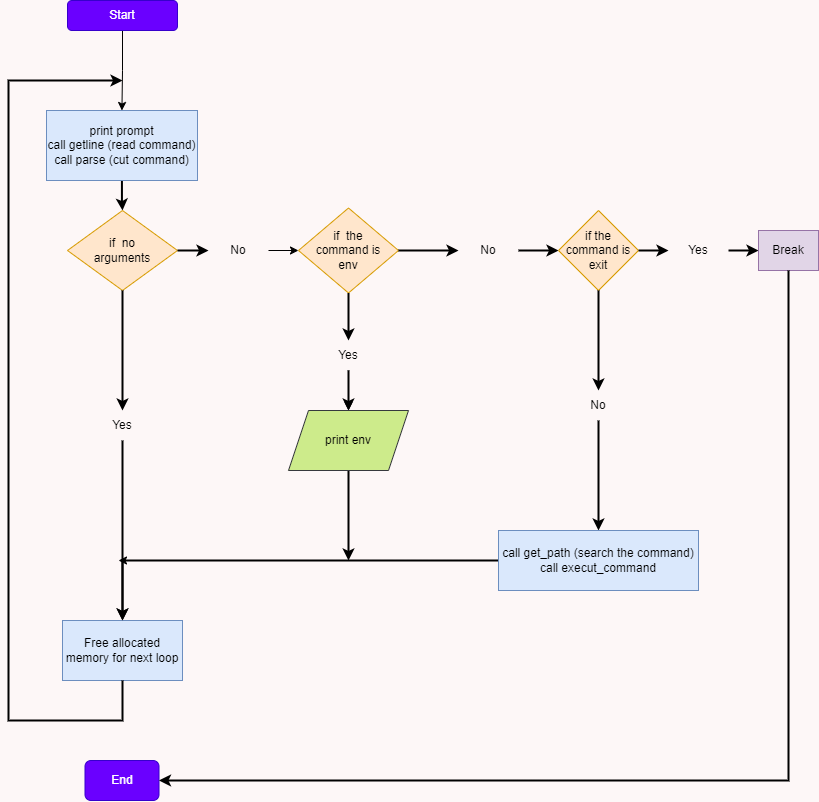

The diagram above was exported from draw.io. Its source (the exported page's mxGraphModel, read from the mxfile embedded in the PNG):
<mxGraphModel dx="1500" dy="763" grid="1" gridSize="10" guides="1" tooltips="1" connect="1" arrows="1" fold="1" page="1" pageScale="1" pageWidth="827" pageHeight="1169" background="#fdf7f7" math="0" shadow="0">
  <root>
    <mxCell id="0" />
    <mxCell id="1" parent="0" />
    <mxCell id="TyY8HxRwSoetlHjkXsg2-66" value="" style="edgeStyle=orthogonalEdgeStyle;rounded=0;orthogonalLoop=1;jettySize=auto;html=1;" edge="1" parent="1" source="TyY8HxRwSoetlHjkXsg2-1" target="TyY8HxRwSoetlHjkXsg2-7">
      <mxGeometry relative="1" as="geometry" />
    </mxCell>
    <mxCell id="TyY8HxRwSoetlHjkXsg2-1" value="Start" style="rounded=1;whiteSpace=wrap;html=1;fillColor=#6a00ff;fontColor=#ffffff;strokeColor=#3700CC;" vertex="1" parent="1">
      <mxGeometry x="359" width="110" height="30" as="geometry" />
    </mxCell>
    <mxCell id="TyY8HxRwSoetlHjkXsg2-12" value="" style="edgeStyle=orthogonalEdgeStyle;rounded=0;orthogonalLoop=1;jettySize=auto;html=1;strokeWidth=2;" edge="1" parent="1" source="TyY8HxRwSoetlHjkXsg2-7" target="TyY8HxRwSoetlHjkXsg2-11">
      <mxGeometry relative="1" as="geometry" />
    </mxCell>
    <mxCell id="TyY8HxRwSoetlHjkXsg2-7" value="print prompt&lt;br&gt;call getline (read command)&lt;br&gt;call parse (cut command)" style="rounded=0;whiteSpace=wrap;html=1;fillColor=#dae8fc;strokeColor=#6c8ebf;" vertex="1" parent="1">
      <mxGeometry x="338" y="110" width="151" height="70" as="geometry" />
    </mxCell>
    <mxCell id="TyY8HxRwSoetlHjkXsg2-16" value="" style="edgeStyle=orthogonalEdgeStyle;rounded=0;orthogonalLoop=1;jettySize=auto;html=1;strokeWidth=2;" edge="1" parent="1" source="TyY8HxRwSoetlHjkXsg2-20" target="TyY8HxRwSoetlHjkXsg2-14">
      <mxGeometry relative="1" as="geometry" />
    </mxCell>
    <mxCell id="TyY8HxRwSoetlHjkXsg2-18" value="" style="edgeStyle=orthogonalEdgeStyle;rounded=0;orthogonalLoop=1;jettySize=auto;html=1;" edge="1" parent="1" source="TyY8HxRwSoetlHjkXsg2-19" target="TyY8HxRwSoetlHjkXsg2-17">
      <mxGeometry relative="1" as="geometry" />
    </mxCell>
    <mxCell id="TyY8HxRwSoetlHjkXsg2-11" value="if&amp;nbsp; no&lt;br&gt;arguments" style="rhombus;whiteSpace=wrap;html=1;fillColor=#ffe6cc;strokeColor=#d79b00;" vertex="1" parent="1">
      <mxGeometry x="359" y="210" width="110" height="80" as="geometry" />
    </mxCell>
    <mxCell id="TyY8HxRwSoetlHjkXsg2-14" value="Free allocated memory for next loop" style="rounded=0;whiteSpace=wrap;html=1;fillColor=#dae8fc;strokeColor=#6c8ebf;" vertex="1" parent="1">
      <mxGeometry x="354" y="620" width="120" height="60" as="geometry" />
    </mxCell>
    <mxCell id="TyY8HxRwSoetlHjkXsg2-24" value="" style="edgeStyle=orthogonalEdgeStyle;rounded=0;orthogonalLoop=1;jettySize=auto;html=1;" edge="1" parent="1" source="TyY8HxRwSoetlHjkXsg2-25" target="TyY8HxRwSoetlHjkXsg2-23">
      <mxGeometry relative="1" as="geometry" />
    </mxCell>
    <mxCell id="TyY8HxRwSoetlHjkXsg2-29" value="" style="edgeStyle=orthogonalEdgeStyle;rounded=0;orthogonalLoop=1;jettySize=auto;html=1;strokeWidth=2;" edge="1" parent="1" source="TyY8HxRwSoetlHjkXsg2-30" target="TyY8HxRwSoetlHjkXsg2-28">
      <mxGeometry relative="1" as="geometry" />
    </mxCell>
    <mxCell id="TyY8HxRwSoetlHjkXsg2-17" value="if&amp;nbsp; the &lt;br&gt;command is&lt;br&gt;env" style="rhombus;whiteSpace=wrap;html=1;fillColor=#ffe6cc;strokeColor=#d79b00;" vertex="1" parent="1">
      <mxGeometry x="590" y="207.5" width="100" height="85" as="geometry" />
    </mxCell>
    <mxCell id="TyY8HxRwSoetlHjkXsg2-21" value="" style="edgeStyle=orthogonalEdgeStyle;rounded=0;orthogonalLoop=1;jettySize=auto;html=1;strokeWidth=2;" edge="1" parent="1" source="TyY8HxRwSoetlHjkXsg2-11" target="TyY8HxRwSoetlHjkXsg2-19">
      <mxGeometry relative="1" as="geometry">
        <mxPoint x="469" y="250" as="sourcePoint" />
        <mxPoint x="570" y="250" as="targetPoint" />
      </mxGeometry>
    </mxCell>
    <mxCell id="TyY8HxRwSoetlHjkXsg2-19" value="No" style="text;html=1;strokeColor=none;fillColor=none;align=center;verticalAlign=middle;whiteSpace=wrap;rounded=0;" vertex="1" parent="1">
      <mxGeometry x="500" y="235" width="60" height="30" as="geometry" />
    </mxCell>
    <mxCell id="TyY8HxRwSoetlHjkXsg2-22" value="" style="edgeStyle=orthogonalEdgeStyle;rounded=0;orthogonalLoop=1;jettySize=auto;html=1;strokeWidth=2;" edge="1" parent="1" source="TyY8HxRwSoetlHjkXsg2-11" target="TyY8HxRwSoetlHjkXsg2-20">
      <mxGeometry relative="1" as="geometry">
        <mxPoint x="359" y="250" as="sourcePoint" />
        <mxPoint x="80" y="520" as="targetPoint" />
      </mxGeometry>
    </mxCell>
    <mxCell id="TyY8HxRwSoetlHjkXsg2-20" value="Yes" style="text;html=1;strokeColor=none;fillColor=none;align=center;verticalAlign=middle;whiteSpace=wrap;rounded=0;" vertex="1" parent="1">
      <mxGeometry x="384" y="410" width="60" height="30" as="geometry" />
    </mxCell>
    <mxCell id="TyY8HxRwSoetlHjkXsg2-26" value="" style="edgeStyle=orthogonalEdgeStyle;rounded=0;orthogonalLoop=1;jettySize=auto;html=1;strokeWidth=2;" edge="1" parent="1" source="TyY8HxRwSoetlHjkXsg2-17" target="TyY8HxRwSoetlHjkXsg2-25">
      <mxGeometry relative="1" as="geometry">
        <mxPoint x="710" y="250" as="sourcePoint" />
        <mxPoint x="770" y="250" as="targetPoint" />
      </mxGeometry>
    </mxCell>
    <mxCell id="TyY8HxRwSoetlHjkXsg2-62" value="" style="edgeStyle=orthogonalEdgeStyle;rounded=0;orthogonalLoop=1;jettySize=auto;html=1;strokeWidth=2;" edge="1" parent="1" source="TyY8HxRwSoetlHjkXsg2-25" target="TyY8HxRwSoetlHjkXsg2-23">
      <mxGeometry relative="1" as="geometry" />
    </mxCell>
    <mxCell id="TyY8HxRwSoetlHjkXsg2-25" value="Yes" style="text;html=1;strokeColor=none;fillColor=none;align=center;verticalAlign=middle;whiteSpace=wrap;rounded=0;" vertex="1" parent="1">
      <mxGeometry x="610" y="340" width="60" height="30" as="geometry" />
    </mxCell>
    <mxCell id="TyY8HxRwSoetlHjkXsg2-35" value="" style="edgeStyle=orthogonalEdgeStyle;rounded=0;orthogonalLoop=1;jettySize=auto;html=1;strokeWidth=2;" edge="1" parent="1" source="TyY8HxRwSoetlHjkXsg2-36" target="TyY8HxRwSoetlHjkXsg2-34">
      <mxGeometry relative="1" as="geometry" />
    </mxCell>
    <mxCell id="TyY8HxRwSoetlHjkXsg2-28" value="if the command is&lt;br&gt;exit" style="rhombus;whiteSpace=wrap;html=1;fillColor=#ffe6cc;strokeColor=#d79b00;" vertex="1" parent="1">
      <mxGeometry x="850" y="210" width="80" height="80" as="geometry" />
    </mxCell>
    <mxCell id="TyY8HxRwSoetlHjkXsg2-31" value="" style="edgeStyle=orthogonalEdgeStyle;rounded=0;orthogonalLoop=1;jettySize=auto;html=1;strokeWidth=2;" edge="1" parent="1" source="TyY8HxRwSoetlHjkXsg2-17" target="TyY8HxRwSoetlHjkXsg2-30">
      <mxGeometry relative="1" as="geometry">
        <mxPoint x="640" y="295" as="sourcePoint" />
        <mxPoint x="640" y="340" as="targetPoint" />
      </mxGeometry>
    </mxCell>
    <mxCell id="TyY8HxRwSoetlHjkXsg2-30" value="No" style="text;html=1;strokeColor=none;fillColor=none;align=center;verticalAlign=middle;whiteSpace=wrap;rounded=0;" vertex="1" parent="1">
      <mxGeometry x="750" y="235" width="60" height="30" as="geometry" />
    </mxCell>
    <mxCell id="TyY8HxRwSoetlHjkXsg2-34" value="Break" style="rounded=0;whiteSpace=wrap;html=1;fillColor=#e1d5e7;strokeColor=#9673a6;" vertex="1" parent="1">
      <mxGeometry x="1050" y="230" width="60" height="40" as="geometry" />
    </mxCell>
    <mxCell id="TyY8HxRwSoetlHjkXsg2-37" value="" style="edgeStyle=orthogonalEdgeStyle;rounded=0;orthogonalLoop=1;jettySize=auto;html=1;strokeWidth=2;" edge="1" parent="1" source="TyY8HxRwSoetlHjkXsg2-28" target="TyY8HxRwSoetlHjkXsg2-36">
      <mxGeometry relative="1" as="geometry">
        <mxPoint x="680" y="390" as="sourcePoint" />
        <mxPoint x="750" y="390" as="targetPoint" />
      </mxGeometry>
    </mxCell>
    <mxCell id="TyY8HxRwSoetlHjkXsg2-36" value="Yes" style="text;html=1;strokeColor=none;fillColor=none;align=center;verticalAlign=middle;whiteSpace=wrap;rounded=0;" vertex="1" parent="1">
      <mxGeometry x="960" y="235" width="60" height="30" as="geometry" />
    </mxCell>
    <mxCell id="TyY8HxRwSoetlHjkXsg2-41" value="" style="edgeStyle=orthogonalEdgeStyle;rounded=0;orthogonalLoop=1;jettySize=auto;html=1;strokeWidth=2;" edge="1" parent="1" source="TyY8HxRwSoetlHjkXsg2-28" target="TyY8HxRwSoetlHjkXsg2-39">
      <mxGeometry relative="1" as="geometry">
        <mxPoint x="640" y="430" as="sourcePoint" />
        <mxPoint x="640" y="480" as="targetPoint" />
      </mxGeometry>
    </mxCell>
    <mxCell id="TyY8HxRwSoetlHjkXsg2-43" value="" style="edgeStyle=orthogonalEdgeStyle;rounded=0;orthogonalLoop=1;jettySize=auto;html=1;entryX=0.5;entryY=0;entryDx=0;entryDy=0;strokeWidth=2;" edge="1" parent="1" source="TyY8HxRwSoetlHjkXsg2-39" target="TyY8HxRwSoetlHjkXsg2-45">
      <mxGeometry relative="1" as="geometry">
        <mxPoint x="650" y="510" as="targetPoint" />
      </mxGeometry>
    </mxCell>
    <mxCell id="TyY8HxRwSoetlHjkXsg2-39" value="No" style="text;html=1;strokeColor=none;fillColor=none;align=center;verticalAlign=middle;whiteSpace=wrap;rounded=0;" vertex="1" parent="1">
      <mxGeometry x="860" y="390" width="60" height="30" as="geometry" />
    </mxCell>
    <mxCell id="TyY8HxRwSoetlHjkXsg2-47" value="" style="edgeStyle=orthogonalEdgeStyle;rounded=0;orthogonalLoop=1;jettySize=auto;html=1;strokeWidth=2;" edge="1" parent="1" source="TyY8HxRwSoetlHjkXsg2-45" target="TyY8HxRwSoetlHjkXsg2-14">
      <mxGeometry relative="1" as="geometry" />
    </mxCell>
    <mxCell id="TyY8HxRwSoetlHjkXsg2-45" value="call get_path (search the command)&lt;br&gt;call execut_command" style="rounded=0;whiteSpace=wrap;html=1;fillColor=#dae8fc;strokeColor=#6c8ebf;" vertex="1" parent="1">
      <mxGeometry x="790" y="530" width="200" height="60" as="geometry" />
    </mxCell>
    <mxCell id="TyY8HxRwSoetlHjkXsg2-54" value="" style="endArrow=classic;html=1;rounded=0;" edge="1" parent="1">
      <mxGeometry width="50" height="50" relative="1" as="geometry">
        <mxPoint x="454" y="560" as="sourcePoint" />
        <mxPoint x="410" y="560" as="targetPoint" />
      </mxGeometry>
    </mxCell>
    <mxCell id="TyY8HxRwSoetlHjkXsg2-55" value="" style="endArrow=classic;html=1;rounded=0;exitX=0.5;exitY=1;exitDx=0;exitDy=0;strokeWidth=2;" edge="1" parent="1">
      <mxGeometry width="50" height="50" relative="1" as="geometry">
        <mxPoint x="414" y="680" as="sourcePoint" />
        <mxPoint x="414" y="80" as="targetPoint" />
        <Array as="points">
          <mxPoint x="414" y="720" />
          <mxPoint x="300" y="720" />
          <mxPoint x="300" y="80" />
        </Array>
      </mxGeometry>
    </mxCell>
    <mxCell id="TyY8HxRwSoetlHjkXsg2-56" value="End" style="rounded=1;whiteSpace=wrap;html=1;fillColor=#6a00ff;fontColor=#ffffff;strokeColor=#3700CC;" vertex="1" parent="1">
      <mxGeometry x="376.5" y="760" width="74" height="40" as="geometry" />
    </mxCell>
    <mxCell id="TyY8HxRwSoetlHjkXsg2-59" value="" style="endArrow=classic;html=1;rounded=0;strokeWidth=2;" edge="1" parent="1" source="TyY8HxRwSoetlHjkXsg2-23">
      <mxGeometry width="50" height="50" relative="1" as="geometry">
        <mxPoint x="640" y="430" as="sourcePoint" />
        <mxPoint x="640" y="560" as="targetPoint" />
      </mxGeometry>
    </mxCell>
    <mxCell id="TyY8HxRwSoetlHjkXsg2-60" value="" style="endArrow=classic;html=1;rounded=0;exitX=0.5;exitY=1;exitDx=0;exitDy=0;strokeWidth=2;entryX=1;entryY=0.5;entryDx=0;entryDy=0;" edge="1" parent="1" source="TyY8HxRwSoetlHjkXsg2-34" target="TyY8HxRwSoetlHjkXsg2-56">
      <mxGeometry width="50" height="50" relative="1" as="geometry">
        <mxPoint x="1070" y="400" as="sourcePoint" />
        <mxPoint x="480" y="800" as="targetPoint" />
        <Array as="points">
          <mxPoint x="1080" y="780" />
        </Array>
      </mxGeometry>
    </mxCell>
    <mxCell id="TyY8HxRwSoetlHjkXsg2-67" value="" style="endArrow=classic;html=1;rounded=0;strokeWidth=2;" edge="1" parent="1" target="TyY8HxRwSoetlHjkXsg2-23">
      <mxGeometry width="50" height="50" relative="1" as="geometry">
        <mxPoint x="640" y="430" as="sourcePoint" />
        <mxPoint x="640" y="560" as="targetPoint" />
      </mxGeometry>
    </mxCell>
    <mxCell id="TyY8HxRwSoetlHjkXsg2-23" value="print env" style="shape=parallelogram;perimeter=parallelogramPerimeter;whiteSpace=wrap;html=1;fixedSize=1;fillColor=#cdeb8b;strokeColor=#36393d;" vertex="1" parent="1">
      <mxGeometry x="580" y="410" width="120" height="60" as="geometry" />
    </mxCell>
  </root>
</mxGraphModel>